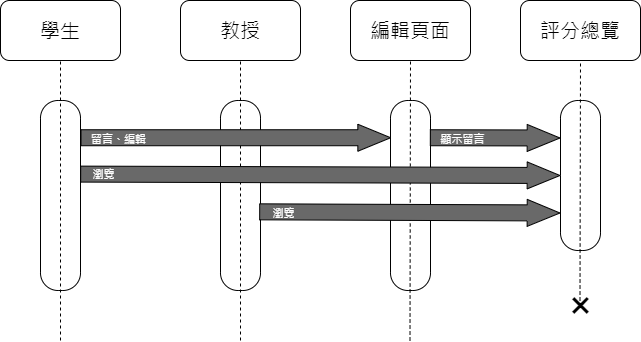

The diagram above was exported from draw.io. Its source (the exported page's mxGraphModel, read from the mxfile embedded in the PNG):
<mxGraphModel dx="794" dy="424" grid="1" gridSize="10" guides="1" tooltips="1" connect="1" arrows="1" fold="1" page="1" pageScale="1" pageWidth="827" pageHeight="1169" math="0" shadow="0">
  <root>
    <mxCell id="0" />
    <mxCell id="1" parent="0" />
    <mxCell id="VWOVdrkwRjj0fesQ9uCW-1" value="學生" style="rounded=1;whiteSpace=wrap;html=1;fontSize=20;" parent="1" vertex="1">
      <mxGeometry x="110" y="20" width="120" height="60" as="geometry" />
    </mxCell>
    <mxCell id="VWOVdrkwRjj0fesQ9uCW-3" value="評分總覽" style="rounded=1;whiteSpace=wrap;html=1;fontSize=20;" parent="1" vertex="1">
      <mxGeometry x="630" y="20" width="120" height="60" as="geometry" />
    </mxCell>
    <mxCell id="VWOVdrkwRjj0fesQ9uCW-4" value="編輯頁面" style="rounded=1;whiteSpace=wrap;html=1;fontSize=20;" parent="1" vertex="1">
      <mxGeometry x="460" y="20" width="120" height="60" as="geometry" />
    </mxCell>
    <mxCell id="VWOVdrkwRjj0fesQ9uCW-5" value="" style="endArrow=none;dashed=1;html=1;rounded=0;entryX=0.5;entryY=1;entryDx=0;entryDy=0;" parent="1" target="VWOVdrkwRjj0fesQ9uCW-1" edge="1">
      <mxGeometry width="50" height="50" relative="1" as="geometry">
        <mxPoint x="170" y="360" as="sourcePoint" />
        <mxPoint x="310" y="210" as="targetPoint" />
      </mxGeometry>
    </mxCell>
    <mxCell id="VWOVdrkwRjj0fesQ9uCW-6" value="" style="endArrow=none;dashed=1;html=1;rounded=0;entryX=0.5;entryY=1;entryDx=0;entryDy=0;" parent="1" target="VWOVdrkwRjj0fesQ9uCW-4" edge="1">
      <mxGeometry width="50" height="50" relative="1" as="geometry">
        <mxPoint x="519.5" y="360" as="sourcePoint" />
        <mxPoint x="519.5" y="80" as="targetPoint" />
      </mxGeometry>
    </mxCell>
    <mxCell id="VWOVdrkwRjj0fesQ9uCW-8" value="" style="endArrow=none;dashed=1;html=1;rounded=0;entryX=0.5;entryY=1;entryDx=0;entryDy=0;" parent="1" target="VWOVdrkwRjj0fesQ9uCW-3" edge="1">
      <mxGeometry width="50" height="50" relative="1" as="geometry">
        <mxPoint x="689.5" y="320" as="sourcePoint" />
        <mxPoint x="690" y="40" as="targetPoint" />
      </mxGeometry>
    </mxCell>
    <mxCell id="VWOVdrkwRjj0fesQ9uCW-9" value="" style="rounded=1;whiteSpace=wrap;html=1;arcSize=44;fillColor=none;" parent="1" vertex="1">
      <mxGeometry x="150" y="120" width="40" height="190" as="geometry" />
    </mxCell>
    <mxCell id="VWOVdrkwRjj0fesQ9uCW-10" value="" style="rounded=1;whiteSpace=wrap;html=1;arcSize=44;fillColor=none;" parent="1" vertex="1">
      <mxGeometry x="500" y="120" width="40" height="190" as="geometry" />
    </mxCell>
    <mxCell id="VWOVdrkwRjj0fesQ9uCW-12" value="" style="rounded=1;whiteSpace=wrap;html=1;arcSize=44;fillColor=none;" parent="1" vertex="1">
      <mxGeometry x="670" y="120" width="40" height="150" as="geometry" />
    </mxCell>
    <mxCell id="VWOVdrkwRjj0fesQ9uCW-13" value="教授" style="rounded=1;whiteSpace=wrap;html=1;fontSize=20;" parent="1" vertex="1">
      <mxGeometry x="290" y="20" width="120" height="60" as="geometry" />
    </mxCell>
    <mxCell id="VWOVdrkwRjj0fesQ9uCW-14" value="" style="endArrow=none;dashed=1;html=1;rounded=0;entryX=0.5;entryY=1;entryDx=0;entryDy=0;" parent="1" target="VWOVdrkwRjj0fesQ9uCW-13" edge="1">
      <mxGeometry width="50" height="50" relative="1" as="geometry">
        <mxPoint x="350" y="360" as="sourcePoint" />
        <mxPoint x="490" y="210" as="targetPoint" />
      </mxGeometry>
    </mxCell>
    <mxCell id="VWOVdrkwRjj0fesQ9uCW-15" value="" style="rounded=1;whiteSpace=wrap;html=1;arcSize=44;fillColor=none;" parent="1" vertex="1">
      <mxGeometry x="330" y="120" width="40" height="190" as="geometry" />
    </mxCell>
    <mxCell id="VWOVdrkwRjj0fesQ9uCW-16" value="" style="shape=flexArrow;endArrow=classic;html=1;rounded=0;fillColor=#696969;endWidth=10;endSize=10.61;entryX=0;entryY=0.5;entryDx=0;entryDy=0;width=16;exitX=0.967;exitY=0.319;exitDx=0;exitDy=0;exitPerimeter=0;" parent="1" edge="1" target="VWOVdrkwRjj0fesQ9uCW-12">
      <mxGeometry width="50" height="50" relative="1" as="geometry">
        <mxPoint x="189.67999999999995" y="193.61" as="sourcePoint" />
        <mxPoint x="673" y="195.70000000000005" as="targetPoint" />
      </mxGeometry>
    </mxCell>
    <mxCell id="VWOVdrkwRjj0fesQ9uCW-17" value="瀏覽" style="edgeLabel;html=1;align=center;verticalAlign=middle;resizable=0;points=[];labelBackgroundColor=none;fontColor=#ffffff;" parent="VWOVdrkwRjj0fesQ9uCW-16" connectable="0" vertex="1">
      <mxGeometry x="-0.739" y="-4" relative="1" as="geometry">
        <mxPoint x="-40" y="-4" as="offset" />
      </mxGeometry>
    </mxCell>
    <mxCell id="VWOVdrkwRjj0fesQ9uCW-18" value="" style="shape=flexArrow;endArrow=classic;html=1;rounded=0;entryX=0.017;entryY=0.196;entryDx=0;entryDy=0;fillColor=#696969;entryPerimeter=0;endWidth=10;endSize=10.61;width=16;exitX=1;exitY=0.196;exitDx=0;exitDy=0;exitPerimeter=0;" parent="1" source="VWOVdrkwRjj0fesQ9uCW-9" target="VWOVdrkwRjj0fesQ9uCW-10" edge="1">
      <mxGeometry width="50" height="50" relative="1" as="geometry">
        <mxPoint x="188.67999999999995" y="157.01999999999998" as="sourcePoint" />
        <mxPoint x="500.4000000000001" y="159.11" as="targetPoint" />
      </mxGeometry>
    </mxCell>
    <mxCell id="VWOVdrkwRjj0fesQ9uCW-19" value="留言、編輯" style="edgeLabel;html=1;align=center;verticalAlign=middle;resizable=0;points=[];labelBackgroundColor=none;fontColor=#ffffff;" parent="VWOVdrkwRjj0fesQ9uCW-18" connectable="0" vertex="1">
      <mxGeometry x="-0.713" relative="1" as="geometry">
        <mxPoint x="-8" y="1" as="offset" />
      </mxGeometry>
    </mxCell>
    <mxCell id="VWOVdrkwRjj0fesQ9uCW-20" value="" style="shape=flexArrow;endArrow=classic;html=1;rounded=0;entryX=0;entryY=0.25;entryDx=0;entryDy=0;fillColor=#696969;endWidth=10;endSize=10.61;width=16;exitX=0.983;exitY=0.196;exitDx=0;exitDy=0;exitPerimeter=0;" parent="1" source="VWOVdrkwRjj0fesQ9uCW-10" target="VWOVdrkwRjj0fesQ9uCW-12" edge="1">
      <mxGeometry width="50" height="50" relative="1" as="geometry">
        <mxPoint x="541.3199999999999" y="156.26" as="sourcePoint" />
        <mxPoint x="668.6800000000001" y="157.60000000000002" as="targetPoint" />
      </mxGeometry>
    </mxCell>
    <mxCell id="VWOVdrkwRjj0fesQ9uCW-21" value="顯示留言" style="edgeLabel;html=1;align=center;verticalAlign=middle;resizable=0;points=[];labelBackgroundColor=none;fontColor=#ffffff;" parent="VWOVdrkwRjj0fesQ9uCW-20" connectable="0" vertex="1">
      <mxGeometry x="-0.2396" y="-3" relative="1" as="geometry">
        <mxPoint x="-18" y="-2" as="offset" />
      </mxGeometry>
    </mxCell>
    <mxCell id="VWOVdrkwRjj0fesQ9uCW-24" value="" style="shape=flexArrow;endArrow=classic;html=1;rounded=0;entryX=0;entryY=0.75;entryDx=0;entryDy=0;fillColor=#696969;endWidth=10;endSize=10.61;width=16;exitX=0.967;exitY=0.586;exitDx=0;exitDy=0;exitPerimeter=0;" parent="1" source="VWOVdrkwRjj0fesQ9uCW-15" target="VWOVdrkwRjj0fesQ9uCW-12" edge="1">
      <mxGeometry width="50" height="50" relative="1" as="geometry">
        <mxPoint x="430" y="248" as="sourcePoint" />
        <mxPoint x="690" y="248" as="targetPoint" />
      </mxGeometry>
    </mxCell>
    <mxCell id="VWOVdrkwRjj0fesQ9uCW-25" value="瀏覽" style="edgeLabel;html=1;align=center;verticalAlign=middle;resizable=0;points=[];labelBackgroundColor=none;fontColor=#ffffff;" parent="VWOVdrkwRjj0fesQ9uCW-24" connectable="0" vertex="1">
      <mxGeometry x="-0.859" y="1" relative="1" as="geometry">
        <mxPoint x="3" y="2" as="offset" />
      </mxGeometry>
    </mxCell>
    <mxCell id="VWOVdrkwRjj0fesQ9uCW-28" value="×" style="text;html=1;strokeColor=none;fillColor=none;align=center;verticalAlign=middle;whiteSpace=wrap;rounded=0;fontSize=40;" parent="1" vertex="1">
      <mxGeometry x="674.5" y="310" width="31" height="30" as="geometry" />
    </mxCell>
  </root>
</mxGraphModel>